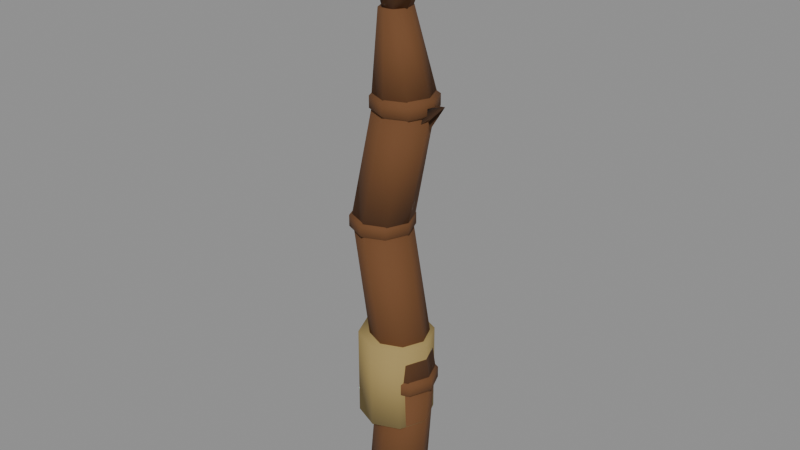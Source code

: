 # Source: truong_1.blend  (saved by Blender 5.3.31; exported with 4.5.12 LTS)
import bpy
from mathutils import Matrix  # noqa: F401  (used for matrix-valued properties, if any)

bpy.ops.wm.read_factory_settings(use_empty=True)
scene = bpy.context.scene
scene.name = 'Scene'

# ---- collections
col_col_weapon_truong_1 = bpy.data.collections.new('COL_weapon_truong_1'); scene.collection.children.link(col_col_weapon_truong_1)

# ---- materials (node trees are filled in below, after node groups)
mat_mat_truong_1_main = bpy.data.materials.new('MAT_truong_1_main')
mat_mat_truong_1_main.diffuse_color = (0.147, 0.05781, 0.01681, 1.0)
mat_mat_truong_1_dark = bpy.data.materials.new('MAT_truong_1_dark')
mat_mat_truong_1_dark.diffuse_color = (0.06848, 0.02732, 0.008023, 1.0)
mat_mat_truong_1_cord = bpy.data.materials.new('MAT_truong_1_cord')
mat_mat_truong_1_cord.diffuse_color = (0.3515, 0.2542, 0.09084, 1.0)

# ---- material node trees
mat_mat_truong_1_main.use_nodes = True; mat_mat_truong_1_main.node_tree.nodes.clear()
_N = mat_mat_truong_1_main.node_tree.nodes; _L = mat_mat_truong_1_main.node_tree.links
n0 = _N.new('ShaderNodeBsdfPrincipled'); n0.name = 'Principled BSDF'; n0.location = (-200, 100)
n0.inputs[0].default_value = (0.147, 0.05781, 0.01681, 1.0)
n0.inputs[2].default_value = 0.9
n0.inputs[10].default_value = 0.005
n1 = _N.new('ShaderNodeOutputMaterial'); n1.name = 'Material Output'; n1.location = (200, 100)
_L.new(n0.outputs[0], n1.inputs[0])
n1.is_active_output = True
mat_mat_truong_1_dark.use_nodes = True; mat_mat_truong_1_dark.node_tree.nodes.clear()
_N = mat_mat_truong_1_dark.node_tree.nodes; _L = mat_mat_truong_1_dark.node_tree.links
n0 = _N.new('ShaderNodeBsdfPrincipled'); n0.name = 'Principled BSDF'; n0.location = (-200, 100)
n0.inputs[0].default_value = (0.06848, 0.02732, 0.008023, 1.0)
n0.inputs[2].default_value = 0.95
n0.inputs[10].default_value = 0.005
n1 = _N.new('ShaderNodeOutputMaterial'); n1.name = 'Material Output'; n1.location = (200, 100)
_L.new(n0.outputs[0], n1.inputs[0])
n1.is_active_output = True
mat_mat_truong_1_cord.use_nodes = True; mat_mat_truong_1_cord.node_tree.nodes.clear()
_N = mat_mat_truong_1_cord.node_tree.nodes; _L = mat_mat_truong_1_cord.node_tree.links
n0 = _N.new('ShaderNodeBsdfPrincipled'); n0.name = 'Principled BSDF'; n0.location = (-200, 100)
n0.inputs[0].default_value = (0.3515, 0.2542, 0.09084, 1.0)
n0.inputs[2].default_value = 0.95
n0.inputs[10].default_value = 0.005
n1 = _N.new('ShaderNodeOutputMaterial'); n1.name = 'Material Output'; n1.location = (200, 100)
_L.new(n0.outputs[0], n1.inputs[0])
n1.is_active_output = True

# ---- meshes
me_sm_truong_1_mesh = bpy.data.meshes.new('SM_truong_1_mesh')
me_sm_truong_1_mesh.from_pydata([(0.02214, 0.0, 0.0328), (0.02214, 0.0347, 0.02654), (0.0, 0.05314, -0.2624), (0.02214, 0.05018, 0.0), (0.03753, 0.03757, -0.2634), (0.05759, 0.03549, -0.0009231), (0.05308, 0.0, -0.2638), (0.07227, 0.0, -0.001305), (0.03753, -0.03757, -0.2634), (0.05759, -0.03549, -0.0009231), (0.0, -0.05314, -0.2624), (0.02214, -0.05018, 0.0), (-0.03753, -0.03757, -0.2614), (-0.01331, -0.03549, 0.0009231), (-0.05308, 0.0, -0.261), (-0.02799, 0.0, 0.001305), (-0.03753, 0.03757, -0.2614), (-0.01331, 0.03549, 0.0009231), (0.02214, 0.05314, 0.0), (-0.02952, 0.05018, 0.287), (0.05953, 0.03757, 0.002077), (0.005789, 0.03549, 0.289), (0.07501, 0.0, 0.002937), (0.02041, 0.0, 0.2898), (0.05953, -0.03757, 0.002077), (0.005789, -0.03549, 0.289), (0.02214, -0.05314, 0.0), (-0.02952, -0.05018, 0.287), (-0.01525, -0.03757, -0.002077), (-0.06483, -0.03549, 0.285), (-0.03073, 0.0, -0.002937), (-0.07945, 0.0, 0.2842), (-0.01525, 0.03757, -0.002077), (-0.06483, 0.03549, 0.285), (-0.02952, 0.05314, 0.287), (0.01771, 0.05018, 0.5084), (0.007792, 0.03757, 0.2845), (0.05295, 0.03549, 0.5061), (0.02325, 0.0, 0.2835), (0.06755, 0.0, 0.5051), (0.007792, -0.03757, 0.2845), (0.05295, -0.03549, 0.5061), (-0.02952, -0.05314, 0.287), (0.01771, -0.05018, 0.5084), (-0.06683, -0.03757, 0.2895), (-0.01753, -0.03549, 0.5107), (-0.08229, 0.0, 0.2905), (-0.03212, 0.0, 0.5117), (-0.06683, 0.03757, 0.2895), (-0.01753, 0.03549, 0.5107), (0.01771, 0.05314, 0.5084), (0.0, 0.02788, 0.656), (0.0552, 0.03757, 0.5098), (0.01967, 0.01971, 0.6573), (0.07073, 0.0, 0.5104), (0.02782, 0.0, 0.6579), (0.0552, -0.03757, 0.5098), (0.01967, -0.01971, 0.6573), (0.01771, -0.05314, 0.5084), (0.0, -0.02788, 0.656), (-0.01978, -0.03757, 0.507), (-0.01967, -0.01971, 0.6547), (-0.03531, 0.0, 0.5064), (-0.02782, 0.0, 0.6541), (-0.01978, 0.03757, 0.507), (-0.01967, 0.01971, 0.6547), (0.02214, 0.05615, 0.01014), (0.02214, 0.05615, -0.01014), (0.02214, 0.0347, -0.02654), (0.02214, 0.0, -0.0328), (-0.004981, -0.02454, 0.2605), (0.04668, 0.02454, 0.02654), (0.06184, 0.0397, 0.01014), (0.06184, 0.0397, -0.01014), (0.04668, 0.02454, -0.02654), (-0.02952, 0.0, 0.2542), (0.04225, -0.02454, 0.4819), (0.05684, 0.0, 0.02654), (0.07829, 0.0, 0.01014), (0.07829, 0.0, -0.01014), (0.05684, 0.0, -0.02654), (0.005183, 0.0, 0.2605), (0.02663, 0.0, 0.2769), (0.04668, -0.02454, 0.02654), (0.06184, -0.0397, 0.01014), (0.06184, -0.0397, -0.01014), (0.04668, -0.02454, -0.02654), (0.02663, 0.0, 0.2971), (0.005183, 0.0, 0.3135), (0.02214, -0.0347, 0.02654), (0.02214, -0.05615, 0.01014), (0.02214, -0.05615, -0.01014), (0.02214, -0.0347, -0.02654), (-0.02952, 0.0, 0.3198), (0.01771, 0.0, 0.4756), (-0.002399, -0.02454, 0.02654), (-0.01756, -0.0397, 0.01014), (-0.01756, -0.0397, -0.01014), (-0.002399, -0.02454, -0.02654), (-0.004981, 0.02454, 0.3135), (0.01018, 0.0397, 0.2971), (-0.01256, 0.0, 0.02654), (-0.03401, 0.0, 0.01014), (-0.03401, 0.0, -0.01014), (-0.01256, 0.0, -0.02654), (0.01018, 0.0397, 0.2769), (-0.004981, 0.02454, 0.2605), (-0.002399, 0.02454, 0.02654), (-0.01756, 0.0397, 0.01014), (-0.01756, 0.0397, -0.01014), (-0.002399, 0.02454, -0.02654), (0.082, 0.0, 0.8003), (0.05241, 0.0, 0.4819), (-0.02952, 0.0347, 0.2605), (-0.02952, 0.05615, 0.2769), (-0.02952, 0.05615, 0.2971), (-0.02952, 0.0347, 0.3135), (0.07386, 0.0, 0.4983), (0.01018, -0.0397, 0.2769), (0.01018, -0.0397, 0.2971), (-0.004981, -0.02454, 0.3135), (0.07386, 0.0, 0.5185), (-0.02952, -0.0347, 0.2605), (0.05241, 0.0, 0.5349), (-0.02952, -0.05615, 0.2769), (-0.02952, -0.05615, 0.2971), (-0.02952, -0.0347, 0.3135), (0.01771, 0.0, 0.5412), (-0.05406, -0.02454, 0.2605), (-0.06922, -0.0397, 0.2769), (-0.06922, -0.0397, 0.2971), (-0.05406, -0.02454, 0.3135), (0.04225, 0.02454, 0.5349), (-0.06422, 0.0, 0.2605), (0.05742, 0.0397, 0.5185), (-0.08567, 0.0, 0.2769), (-0.08567, 0.0, 0.2971), (-0.06422, 0.0, 0.3135), (0.05742, 0.0397, 0.4983), (-0.05406, 0.02454, 0.2605), (0.04225, 0.02454, 0.4819), (-0.06922, 0.0397, 0.2769), (-0.06922, 0.0397, 0.2971), (-0.05406, 0.02454, 0.3135), (0.082, 0.01392, 0.8061), (0.082, 0.01968, 0.82), (0.01771, 0.0347, 0.4819), (0.01771, 0.05615, 0.4983), (0.01771, 0.05615, 0.5185), (0.01771, 0.0347, 0.5349), (0.07053, 0.01023, 0.8257), (0.05742, -0.0397, 0.4983), (0.05742, -0.0397, 0.5185), (0.04225, -0.02454, 0.5349), (-0.0172, 0.01534, 0.6646), (0.01771, -0.0347, 0.4819), (0.0677, -0.003649, 0.8272), (0.01771, -0.05615, 0.4983), (0.01771, -0.05615, 0.5185), (0.01771, -0.0347, 0.5349), (-0.02145, -0.005474, 0.6667), (-0.006827, -0.02454, 0.4819), (0.07564, -0.01478, 0.8232), (-0.02199, -0.0397, 0.4983), (-0.02199, -0.0397, 0.5185), (-0.006827, -0.02454, 0.5349), (-0.009547, -0.02216, 0.6608), (-0.01699, 0.0, 0.4819), (0.08836, -0.01478, 0.8168), (-0.03844, 0.0, 0.4983), (-0.03844, 0.0, 0.5185), (-0.01699, 0.0, 0.5349), (0.009547, -0.02216, 0.6512), (-0.006827, 0.02454, 0.4819), (0.0963, -0.003649, 0.8128), (-0.02199, 0.0397, 0.4983), (-0.02199, 0.0397, 0.5185), (-0.006827, 0.02454, 0.5349), (0.02145, -0.005474, 0.6453), (0.09347, 0.01023, 0.8143), (0.0172, 0.01534, 0.6474), (0.082, 0.0164, 0.82), (3.055e-09, 0.0246, 0.656), (0.082, 0.0, 0.8397), (0.082, 0.01392, 0.8339), (0.09288, 0.008676, 0.8061), (0.09739, 0.01227, 0.82), (0.09288, 0.008676, 0.8339), (0.09557, -0.003097, 0.8061), (0.1012, -0.004379, 0.82), (0.09557, -0.003097, 0.8339), (0.08804, -0.01254, 0.8061), (0.09054, -0.01773, 0.82), (0.08804, -0.01254, 0.8339), (0.07596, -0.01254, 0.8061), (0.07346, -0.01773, 0.82), (0.07596, -0.01254, 0.8339), (0.06843, -0.003097, 0.8061), (0.06281, -0.004379, 0.82), (0.06843, -0.003097, 0.8339), (0.07112, 0.008676, 0.8061), (0.06661, 0.01227, 0.82), (0.07112, 0.008676, 0.8339), (0.0, 0.02296, 0.656), (-0.0615, 0.01476, 0.8036), (0.01657, 0.01432, 0.6629), (-0.05085, 0.009203, 0.808), (0.02066, -0.005109, 0.6646), (-0.04822, -0.003284, 0.8091), (0.009196, -0.02069, 0.6598), (-0.05559, -0.0133, 0.8061), (-0.009196, -0.02069, 0.6522), (-0.06741, -0.0133, 0.8011), (-0.02066, -0.005109, 0.6474), (-0.07478, -0.003284, 0.7981), (-0.01657, 0.01432, 0.6491), (-0.07215, 0.009203, 0.7992), (0.01476, 0.02952, 0.41), (0.0574, 0.00984, 0.5084), (0.03763, 0.01476, 0.4036), (0.06502, 0.00492, 0.5046), (0.03763, -0.01476, 0.4036), (0.06502, -0.00492, 0.5046), (0.01476, -0.02952, 0.41), (0.0574, -0.00984, 0.5084), (-0.008106, -0.01476, 0.4164), (0.0896, -0.008856, 0.5122), (-0.008106, 0.01476, 0.4164), (0.0896, 0.008856, 0.5122), (0.0, 0.06642, -0.082), (0.0, 0.06642, 0.082), (0.04697, 0.04697, -0.082), (0.04697, 0.04697, 0.082), (0.06642, 0.0, -0.082), (0.06642, 0.0, 0.082), (0.04697, -0.04697, -0.082), (0.04697, -0.04697, 0.082), (0.0, -0.06642, -0.082), (0.0, -0.06642, 0.082), (-0.04697, -0.04697, -0.082), (-0.04697, -0.04697, 0.082), (-0.06642, 0.0, -0.082), (-0.06642, 0.0, 0.082), (-0.04697, 0.04697, -0.082), (-0.04697, 0.04697, 0.082)], [], [(78, 77, 83, 84), (52, 53, 55, 54), (2, 3, 5, 4), (26, 27, 29, 28), (20, 21, 23, 22), (4, 5, 7, 6), (24, 25, 27, 26), (67, 66, 72, 73), (6, 7, 9, 8), (71, 0, 77), (80, 79, 85, 86), (8, 9, 11, 10), (58, 59, 61, 60), (18, 19, 21, 20), (10, 11, 13, 12), (22, 23, 25, 24), (50, 51, 53, 52), (12, 13, 15, 14), (5, 3, 17, 15, 13, 11, 9, 7), (56, 57, 59, 58), (14, 15, 17, 16), (34, 35, 37, 36), (40, 41, 43, 42), (16, 17, 3, 2), (2, 4, 6, 8, 10, 12, 14, 16), (66, 1, 71, 72), (38, 39, 41, 40), (28, 29, 31, 30), (72, 71, 77, 78), (22, 24, 26, 28, 30, 32, 18, 20), (30, 31, 33, 32), (36, 37, 39, 38), (42, 43, 45, 44), (32, 33, 19, 18), (29, 27, 25, 23, 21, 19, 33, 31), (54, 55, 57, 56), (77, 0, 83), (44, 45, 47, 46), (39, 37, 35, 49, 47, 45, 43, 41), (69, 74, 80), (46, 47, 49, 48), (68, 67, 73, 74), (79, 78, 84, 85), (48, 49, 35, 34), (40, 42, 44, 46, 48, 34, 36, 38), (69, 68, 74), (74, 73, 79, 80), (60, 61, 63, 62), (1, 0, 71), (56, 58, 60, 62, 64, 50, 52, 54), (62, 63, 65, 64), (73, 72, 78, 79), (69, 80, 86), (64, 65, 51, 50), (59, 57, 55, 53, 51, 65, 63, 61), (84, 83, 89, 90), (85, 84, 90, 91), (86, 85, 91, 92), (83, 0, 89), (69, 86, 92), (90, 89, 95, 96), (91, 90, 96, 97), (92, 91, 97, 98), (89, 0, 95), (69, 92, 98), (96, 95, 101, 102), (97, 96, 102, 103), (98, 97, 103, 104), (95, 0, 101), (69, 98, 104), (102, 101, 107, 108), (103, 102, 108, 109), (104, 103, 109, 110), (101, 0, 107), (69, 104, 110), (108, 107, 1, 66), (109, 108, 66, 67), (110, 109, 67, 68), (107, 0, 1), (69, 110, 68), (115, 116, 99, 100), (113, 114, 105, 106), (116, 93, 99), (114, 115, 100, 105), (75, 113, 106), (106, 105, 82, 81), (100, 99, 88, 87), (75, 106, 81), (105, 100, 87, 82), (99, 93, 88), (88, 93, 120), (75, 81, 70), (87, 88, 120, 119), (82, 87, 119, 118), (81, 82, 118, 70), (70, 118, 124, 122), (118, 119, 125, 124), (119, 120, 126, 125), (75, 70, 122), (120, 93, 126), (126, 93, 131), (122, 124, 129, 128), (125, 126, 131, 130), (75, 122, 128), (124, 125, 130, 129), (128, 129, 135, 133), (130, 131, 137, 136), (75, 128, 133), (129, 130, 136, 135), (131, 93, 137), (133, 135, 141, 139), (136, 137, 143, 142), (75, 133, 139), (135, 136, 142, 141), (137, 93, 143), (139, 141, 114, 113), (142, 143, 116, 115), (75, 139, 113), (141, 142, 115, 114), (143, 93, 116), (148, 149, 132, 134), (146, 147, 138, 140), (149, 127, 132), (147, 148, 134, 138), (94, 146, 140), (94, 140, 112), (138, 134, 121, 117), (132, 127, 123), (140, 138, 117, 112), (134, 132, 123, 121), (123, 127, 153), (112, 117, 151, 76), (94, 112, 76), (121, 123, 153, 152), (117, 121, 152, 151), (76, 151, 157, 155), (152, 153, 159, 158), (151, 152, 158, 157), (153, 127, 159), (94, 76, 155), (155, 157, 163, 161), (158, 159, 165, 164), (159, 127, 165), (94, 155, 161), (157, 158, 164, 163), (161, 163, 169, 167), (164, 165, 171, 170), (94, 161, 167), (163, 164, 170, 169), (165, 127, 171), (167, 169, 175, 173), (170, 171, 177, 176), (94, 167, 173), (169, 170, 176, 175), (171, 127, 177), (173, 175, 147, 146), (176, 177, 149, 148), (94, 173, 146), (175, 176, 148, 147), (177, 127, 149), (190, 183, 193), (186, 187, 190, 189), (182, 181, 179, 180), (111, 191, 194), (111, 185, 188), (180, 179, 174, 178), (188, 189, 192, 191), (184, 183, 187), (178, 174, 168, 172), (111, 188, 191), (144, 145, 186, 185), (172, 168, 162, 166), (185, 186, 189, 188), (145, 184, 187, 186), (166, 162, 156, 160), (179, 181, 150, 156, 162, 168, 174), (111, 144, 185), (160, 156, 150, 154), (189, 190, 193, 192), (187, 183, 190), (154, 150, 181, 182), (182, 180, 178, 172, 166, 160, 154), (192, 193, 196, 195), (193, 183, 196), (191, 192, 195, 194), (111, 194, 197), (195, 196, 199, 198), (196, 183, 199), (194, 195, 198, 197), (111, 197, 200), (198, 199, 202, 201), (199, 183, 202), (197, 198, 201, 200), (111, 200, 144), (201, 202, 184, 145), (202, 183, 184), (200, 201, 145, 144), (223, 224, 226, 225), (219, 220, 222, 221), (203, 204, 206, 205), (222, 220, 218, 228, 226, 224), (205, 206, 208, 207), (207, 208, 210, 209), (221, 222, 224, 223), (217, 218, 220, 219), (209, 210, 212, 211), (211, 212, 214, 213), (206, 204, 216, 214, 212, 210, 208), (213, 214, 216, 215), (215, 216, 204, 203), (203, 205, 207, 209, 211, 213, 215), (225, 226, 228, 227), (227, 228, 218, 217), (225, 227, 217, 219, 221, 223), (229, 230, 232, 231), (231, 232, 234, 233), (233, 234, 236, 235), (235, 236, 238, 237), (237, 238, 240, 239), (239, 240, 242, 241), (232, 230, 244, 242, 240, 238, 236, 234), (241, 242, 244, 243), (243, 244, 230, 229), (229, 231, 233, 235, 237, 239, 241, 243)])
me_sm_truong_1_mesh.polygons.foreach_set('use_smooth', [True] * 224)
me_sm_truong_1_mesh.polygons.foreach_set('material_index', [0, 0, 0, 0, 0, 0, 0, 0, 0, 0, 0, 0, 0, 0, 0, 0, 0, 0, 0, 0, 0, 0, 0, 0, 0, 0, 0, 0, 0, 0, 0, 0, 0, 0, 0, 0, 0, 0, 0, 0, 0, 0, 0, 0, 0, 0, 0, 0, 0, 0, 0, 0, 0, 0, 0, 0, 0, 0, 0, 0, 0, 0, 0, 0, 0, 0, 0, 0, 0, 0, 0, 0, 0, 0, 0, 0, 0, 0, 0, 0, 0, 0, 0, 0, 0, 0, 0, 0, 0, 0, 0, 0, 0, 0, 0, 0, 0, 0, 0, 0, 0, 0, 0, 0, 0, 0, 0, 0, 0, 0, 0, 0, 0, 0, 0, 0, 0, 0, 0, 0, 0, 0, 0, 0, 0, 0, 0, 0, 0, 0, 0, 0, 0, 0, 0, 0, 0, 0, 0, 0, 0, 0, 0, 0, 0, 0, 0, 0, 0, 0, 0, 0, 0, 0, 0, 0, 0, 0, 0, 0, 0, 0, 0, 0, 0, 0, 0, 0, 0, 0, 0, 0, 0, 0, 0, 0, 0, 0, 0, 0, 0, 0, 0, 0, 0, 0, 0, 0, 0, 0, 0, 0, 0, 0, 0, 0, 0, 1, 1, 1, 1, 1, 1, 1, 1, 1, 1, 1, 1, 1, 1, 1, 1, 1, 2, 2, 2, 2, 2, 2, 2, 2, 2, 2])
me_sm_truong_1_mesh.materials.append(mat_mat_truong_1_main)
me_sm_truong_1_mesh.materials.append(mat_mat_truong_1_dark)
me_sm_truong_1_mesh.materials.append(mat_mat_truong_1_cord)
me_sm_truong_1_mesh.update()

# ---- objects
ob_sm_truong_1 = bpy.data.objects.new('SM_truong_1', me_sm_truong_1_mesh)

# ---- transforms, parenting, visibility, modifiers, constraints
ob_sm_truong_1.location = (0.0, 0.0, 0.0)

# ---- collection membership
col_col_weapon_truong_1.objects.link(ob_sm_truong_1)

# ---- scene / render settings (as saved in the file)
scene.frame_start = 1; scene.frame_end = 250; scene.frame_set(1)
scene.render.engine = 'BLENDER_EEVEE_NEXT'
scene.render.bake_bias = 0.0
scene.render.bake_samples = 0
scene.render.compositor_device = 'GPU'
scene.eevee.use_volume_custom_range = False
scene.eevee.fast_gi_thickness_near = 0.1
scene.eevee.fast_gi_thickness_far = 0.0
scene.eevee.ray_tracing_options.screen_trace_thickness = 0.1
bpy.context.view_layer.update()

# ---- added for rendering (the .blend has no active camera and no usable light): camera, sun + grey world if the file has none
cam_auto = bpy.data.cameras.new('AutoCamera')
cam_auto.lens = 50.0
cam_auto.sensor_width = 36.0
cam_auto.clip_end = 1000.0
ob_auto_camera = bpy.data.objects.new('AutoCamera', cam_auto)
scene.collection.objects.link(ob_auto_camera)
ob_auto_camera.location = (1.05051, -1.2513, 1.12215)
ob_auto_camera.rotation_euler = (1.09748, -7.21219e-08, 0.694738)
scene.camera = ob_auto_camera
light_auto_sun = bpy.data.lights.new('AutoSun', 'SUN')
light_auto_sun.energy = 3.0
light_auto_sun.angle = 0.0523599
ob_auto_sun = bpy.data.objects.new('AutoSun', light_auto_sun)
scene.collection.objects.link(ob_auto_sun)
ob_auto_sun.rotation_euler = (0.872665, 0.174533, 0.523599)
if scene.world is None:
    world_auto = bpy.data.worlds.new('AutoWorld')
    world_auto.color = (0.3, 0.3, 0.3)
    scene.world = world_auto
bpy.context.view_layer.update()
